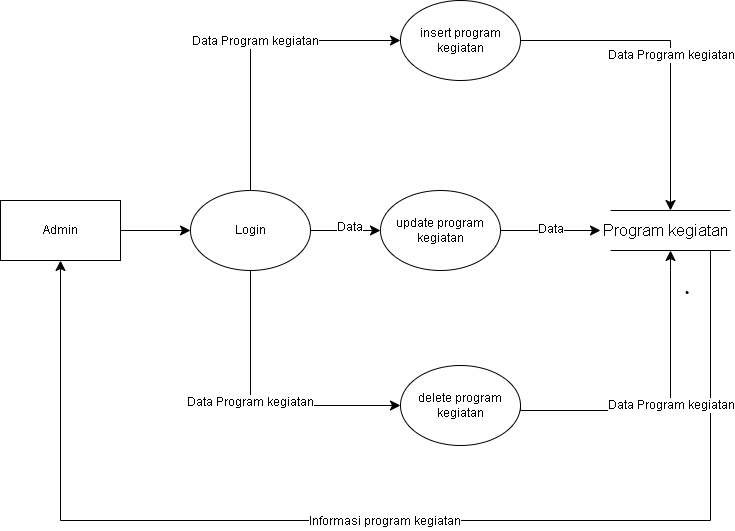

The diagram above was exported from draw.io. Its source (the exported page's mxGraphModel, read from the mxfile embedded in the PNG):
<mxGraphModel dx="657" dy="788" grid="1" gridSize="10" guides="1" tooltips="1" connect="1" arrows="1" fold="1" page="1" pageScale="1" pageWidth="827" pageHeight="1169" math="0" shadow="0">
  <root>
    <mxCell id="WIyWlLk6GJQsqaUBKTNV-0" />
    <mxCell id="WIyWlLk6GJQsqaUBKTNV-1" parent="WIyWlLk6GJQsqaUBKTNV-0" />
    <mxCell id="S0GkjlMz4Ds6V8yotLHn-3" style="edgeStyle=none;curved=1;rounded=0;orthogonalLoop=1;jettySize=auto;html=1;entryX=0;entryY=0.5;entryDx=0;entryDy=0;fontSize=12;startSize=8;endSize=8;" parent="WIyWlLk6GJQsqaUBKTNV-1" source="S0GkjlMz4Ds6V8yotLHn-0" target="S0GkjlMz4Ds6V8yotLHn-1" edge="1">
      <mxGeometry relative="1" as="geometry" />
    </mxCell>
    <mxCell id="S0GkjlMz4Ds6V8yotLHn-0" value="Admin" style="rounded=0;whiteSpace=wrap;html=1;" parent="WIyWlLk6GJQsqaUBKTNV-1" vertex="1">
      <mxGeometry x="70" y="420" width="120" height="60" as="geometry" />
    </mxCell>
    <mxCell id="S0GkjlMz4Ds6V8yotLHn-43" style="edgeStyle=none;curved=1;rounded=0;orthogonalLoop=1;jettySize=auto;html=1;entryX=0;entryY=0.5;entryDx=0;entryDy=0;fontSize=12;startSize=8;endSize=8;" parent="WIyWlLk6GJQsqaUBKTNV-1" source="S0GkjlMz4Ds6V8yotLHn-1" target="S0GkjlMz4Ds6V8yotLHn-5" edge="1">
      <mxGeometry relative="1" as="geometry" />
    </mxCell>
    <mxCell id="S0GkjlMz4Ds6V8yotLHn-45" value="Data" style="edgeLabel;html=1;align=center;verticalAlign=middle;resizable=0;points=[];fontSize=12;" parent="S0GkjlMz4Ds6V8yotLHn-43" connectable="0" vertex="1">
      <mxGeometry x="0.0786" y="4" relative="1" as="geometry">
        <mxPoint as="offset" />
      </mxGeometry>
    </mxCell>
    <mxCell id="S0GkjlMz4Ds6V8yotLHn-1" value="Login" style="ellipse;whiteSpace=wrap;html=1;" parent="WIyWlLk6GJQsqaUBKTNV-1" vertex="1">
      <mxGeometry x="260" y="410" width="120" height="80" as="geometry" />
    </mxCell>
    <mxCell id="S0GkjlMz4Ds6V8yotLHn-2" value="insert program kegiatan" style="ellipse;whiteSpace=wrap;html=1;" parent="WIyWlLk6GJQsqaUBKTNV-1" vertex="1">
      <mxGeometry x="470" y="220" width="120" height="80" as="geometry" />
    </mxCell>
    <mxCell id="S0GkjlMz4Ds6V8yotLHn-44" style="edgeStyle=none;curved=1;rounded=0;orthogonalLoop=1;jettySize=auto;html=1;fontSize=12;startSize=8;endSize=8;" parent="WIyWlLk6GJQsqaUBKTNV-1" source="S0GkjlMz4Ds6V8yotLHn-5" target="S0GkjlMz4Ds6V8yotLHn-15" edge="1">
      <mxGeometry relative="1" as="geometry" />
    </mxCell>
    <mxCell id="S0GkjlMz4Ds6V8yotLHn-46" value="Data" style="edgeLabel;html=1;align=center;verticalAlign=middle;resizable=0;points=[];fontSize=12;" parent="S0GkjlMz4Ds6V8yotLHn-44" connectable="0" vertex="1">
      <mxGeometry x="-0.02" y="2" relative="1" as="geometry">
        <mxPoint as="offset" />
      </mxGeometry>
    </mxCell>
    <mxCell id="S0GkjlMz4Ds6V8yotLHn-5" value="update program kegiatan" style="ellipse;whiteSpace=wrap;html=1;" parent="WIyWlLk6GJQsqaUBKTNV-1" vertex="1">
      <mxGeometry x="450" y="410" width="120" height="80" as="geometry" />
    </mxCell>
    <mxCell id="S0GkjlMz4Ds6V8yotLHn-10" value="delete program kegiatan" style="ellipse;whiteSpace=wrap;html=1;" parent="WIyWlLk6GJQsqaUBKTNV-1" vertex="1">
      <mxGeometry x="470" y="585" width="120" height="80" as="geometry" />
    </mxCell>
    <mxCell id="S0GkjlMz4Ds6V8yotLHn-19" value="" style="group" parent="WIyWlLk6GJQsqaUBKTNV-1" connectable="0" vertex="1">
      <mxGeometry x="670" y="430" width="130" height="40" as="geometry" />
    </mxCell>
    <mxCell id="S0GkjlMz4Ds6V8yotLHn-12" value="" style="endArrow=none;html=1;rounded=0;fontSize=12;startSize=8;endSize=8;curved=1;" parent="S0GkjlMz4Ds6V8yotLHn-19" edge="1">
      <mxGeometry width="50" height="50" relative="1" as="geometry">
        <mxPoint x="10" as="sourcePoint" />
        <mxPoint x="130" as="targetPoint" />
      </mxGeometry>
    </mxCell>
    <mxCell id="S0GkjlMz4Ds6V8yotLHn-13" value="" style="endArrow=none;html=1;rounded=0;fontSize=12;startSize=8;endSize=8;curved=1;" parent="S0GkjlMz4Ds6V8yotLHn-19" edge="1">
      <mxGeometry width="50" height="50" relative="1" as="geometry">
        <mxPoint x="10" y="40" as="sourcePoint" />
        <mxPoint x="130" y="40" as="targetPoint" />
      </mxGeometry>
    </mxCell>
    <mxCell id="S0GkjlMz4Ds6V8yotLHn-15" value="Program kegiatan" style="text;strokeColor=none;fillColor=none;html=1;align=center;verticalAlign=middle;whiteSpace=wrap;rounded=0;fontSize=16;" parent="S0GkjlMz4Ds6V8yotLHn-19" vertex="1">
      <mxGeometry y="10" width="130" height="20" as="geometry" />
    </mxCell>
    <mxCell id="S0GkjlMz4Ds6V8yotLHn-27" value="" style="endArrow=classic;html=1;rounded=0;fontSize=12;startSize=8;endSize=8;edgeStyle=orthogonalEdgeStyle;entryX=0.5;entryY=1;entryDx=0;entryDy=0;" parent="WIyWlLk6GJQsqaUBKTNV-1" target="S0GkjlMz4Ds6V8yotLHn-0" edge="1">
      <mxGeometry relative="1" as="geometry">
        <mxPoint x="780" y="470" as="sourcePoint" />
        <mxPoint x="120" y="800" as="targetPoint" />
        <Array as="points">
          <mxPoint x="780" y="740" />
          <mxPoint x="130" y="740" />
        </Array>
      </mxGeometry>
    </mxCell>
    <mxCell id="S0GkjlMz4Ds6V8yotLHn-33" value="Informasi program kegiatan" style="edgeLabel;html=1;align=center;verticalAlign=middle;resizable=0;points=[];fontSize=12;" parent="S0GkjlMz4Ds6V8yotLHn-27" connectable="0" vertex="1">
      <mxGeometry x="0.0117" relative="1" as="geometry">
        <mxPoint as="offset" />
      </mxGeometry>
    </mxCell>
    <mxCell id="S0GkjlMz4Ds6V8yotLHn-29" value="" style="endArrow=classic;html=1;rounded=0;fontSize=12;startSize=8;endSize=8;edgeStyle=orthogonalEdgeStyle;entryX=0;entryY=0.5;entryDx=0;entryDy=0;exitX=0.5;exitY=0;exitDx=0;exitDy=0;" parent="WIyWlLk6GJQsqaUBKTNV-1" source="S0GkjlMz4Ds6V8yotLHn-1" target="S0GkjlMz4Ds6V8yotLHn-2" edge="1">
      <mxGeometry relative="1" as="geometry">
        <mxPoint x="640" y="-60" as="sourcePoint" />
        <mxPoint x="30" y="-50" as="targetPoint" />
        <Array as="points">
          <mxPoint x="320" y="260" />
        </Array>
      </mxGeometry>
    </mxCell>
    <mxCell id="S0GkjlMz4Ds6V8yotLHn-37" value="Data Program kegiatan" style="edgeLabel;html=1;align=center;verticalAlign=middle;resizable=0;points=[];fontSize=12;" parent="S0GkjlMz4Ds6V8yotLHn-29" connectable="0" vertex="1">
      <mxGeometry x="0.0252" relative="1" as="geometry">
        <mxPoint as="offset" />
      </mxGeometry>
    </mxCell>
    <mxCell id="S0GkjlMz4Ds6V8yotLHn-34" value="" style="endArrow=classic;html=1;rounded=0;fontSize=12;startSize=8;endSize=8;edgeStyle=orthogonalEdgeStyle;entryX=0;entryY=0.5;entryDx=0;entryDy=0;exitX=0.5;exitY=1;exitDx=0;exitDy=0;" parent="WIyWlLk6GJQsqaUBKTNV-1" source="S0GkjlMz4Ds6V8yotLHn-1" target="S0GkjlMz4Ds6V8yotLHn-10" edge="1">
      <mxGeometry relative="1" as="geometry">
        <mxPoint x="330" y="420" as="sourcePoint" />
        <mxPoint x="480" y="270" as="targetPoint" />
        <Array as="points">
          <mxPoint x="320" y="625" />
        </Array>
      </mxGeometry>
    </mxCell>
    <mxCell id="S0GkjlMz4Ds6V8yotLHn-36" value="Data Program kegiatan" style="edgeLabel;html=1;align=center;verticalAlign=middle;resizable=0;points=[];fontSize=12;" parent="S0GkjlMz4Ds6V8yotLHn-34" connectable="0" vertex="1">
      <mxGeometry x="-0.0839" y="-1" relative="1" as="geometry">
        <mxPoint as="offset" />
      </mxGeometry>
    </mxCell>
    <mxCell id="S0GkjlMz4Ds6V8yotLHn-38" value="" style="endArrow=classic;html=1;rounded=0;fontSize=12;startSize=8;endSize=8;edgeStyle=orthogonalEdgeStyle;exitX=1;exitY=0.5;exitDx=0;exitDy=0;" parent="WIyWlLk6GJQsqaUBKTNV-1" source="S0GkjlMz4Ds6V8yotLHn-2" edge="1">
      <mxGeometry relative="1" as="geometry">
        <mxPoint x="660.02" y="380" as="sourcePoint" />
        <mxPoint x="740" y="430" as="targetPoint" />
        <Array as="points">
          <mxPoint x="740" y="260" />
        </Array>
      </mxGeometry>
    </mxCell>
    <mxCell id="S0GkjlMz4Ds6V8yotLHn-39" value="Data Program kegiatan" style="edgeLabel;html=1;align=center;verticalAlign=middle;resizable=0;points=[];fontSize=12;" parent="S0GkjlMz4Ds6V8yotLHn-38" connectable="0" vertex="1">
      <mxGeometry x="0.0252" relative="1" as="geometry">
        <mxPoint as="offset" />
      </mxGeometry>
    </mxCell>
    <mxCell id="S0GkjlMz4Ds6V8yotLHn-40" value="" style="endArrow=classic;html=1;rounded=0;fontSize=12;startSize=8;endSize=8;edgeStyle=orthogonalEdgeStyle;exitX=1;exitY=0.5;exitDx=0;exitDy=0;" parent="WIyWlLk6GJQsqaUBKTNV-1" source="S0GkjlMz4Ds6V8yotLHn-10" edge="1">
      <mxGeometry relative="1" as="geometry">
        <mxPoint x="600" y="270" as="sourcePoint" />
        <mxPoint x="740" y="470" as="targetPoint" />
        <Array as="points">
          <mxPoint x="590" y="630" />
          <mxPoint x="740" y="630" />
          <mxPoint x="740" y="490" />
        </Array>
      </mxGeometry>
    </mxCell>
    <mxCell id="S0GkjlMz4Ds6V8yotLHn-41" value="Data Program kegiatan" style="edgeLabel;html=1;align=center;verticalAlign=middle;resizable=0;points=[];fontSize=12;" parent="S0GkjlMz4Ds6V8yotLHn-40" connectable="0" vertex="1">
      <mxGeometry x="0.0252" relative="1" as="geometry">
        <mxPoint as="offset" />
      </mxGeometry>
    </mxCell>
    <mxCell id="S0GkjlMz4Ds6V8yotLHn-42" value="" style="shape=stencil(fZbdcgIhDIWfZm8zQAg/17Z9j85U606tdqz9e/tmZ0c0uJ47xP0I5JwEBl59bp8/1kNwn6fj4W39M76ctgM/DCGM++36OJ50NPDjwKvN4bh+PR6+9i/z74/n6ctp9H74nlb4nbmSKZeJCu5vngmZ6jzzNAO7cX8FVKEsBuBKrgKg9oAE8gkCbLeUhEoEQKSUDZDLeWYRKIl8MEDRmHwfyBrBG6Amyu4+kDxxMoB3jhwgYu7TVAsVkFcWCs4CTBEoF4RctKeOxHIf8IXYpikHikAIf+MNUW94AGSSaoAoFIE3AlOyeWU+p2E5S9yfQZcQILVuQOwZdJNoS9Ls3wA5u2XZTIHECqeJ9kDpSaauRiNVcAY1QhdBzeLBli5WazpkSsBLV25uRaqWRyFawTQzRRIQYirJzq5atkBqLfouwqUxLBepthWb10vrWZY6UOAeyKCCtDV625mm9gmUC4Wc3VLJMMIE1BsA2FW9JraVlQB7n3c9oMKhCLEvIM1zBPZ25/umNQ1tVEC2G+fFCC8g398O2hNQuQlVu752DBfA+q0ptnqO5JFmeuIuo9DY7KjY71UxdJV4EntifPWorW++R/dC4t7V3DlIB5cHx2bc7eb3yvX//QNFp+bHDT/+Aw==);lineShape=1;strokeColor=default;" parent="WIyWlLk6GJQsqaUBKTNV-1" vertex="1">
      <mxGeometry x="755.5283170176983" y="510.9480468577166" width="1.9468915717144835" height="1.9438484234819953" as="geometry" />
    </mxCell>
  </root>
</mxGraphModel>